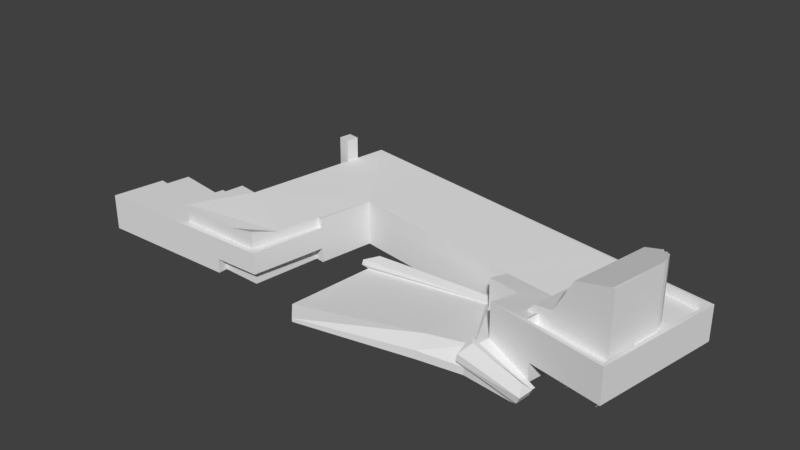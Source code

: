 # Source: Kaupungintalo.blend  (saved by Blender 2.79.0; exported with 4.5.12 LTS)
import bpy
from mathutils import Matrix  # noqa: F401  (used for matrix-valued properties, if any)

bpy.ops.wm.read_factory_settings(use_empty=True)
scene = bpy.context.scene
scene.name = 'Scene'

# ---- collections
col_collection_1 = bpy.data.collections.new('Collection 1'); scene.collection.children.link(col_collection_1)

# ---- world
world_world = bpy.data.worlds.new('World'); scene.world = world_world
world_world.color = (0.05088, 0.05088, 0.05088)
world_world.use_sun_shadow = False
world_world.sun_shadow_jitter_overblur = 0.0
world_world.cycles.sampling_method = 'MANUAL'

# ---- meshes
me_kaupungintalodata = bpy.data.meshes.new('KaupungintaloData')
me_kaupungintalodata.from_pydata([(-30.37, -20.34, -3.298), (-30.37, -20.34, 0.7119), (-57.41, -20.92, 0.7119), (-30.37, -20.34, -6.027), (-57.41, -20.92, -6.027), (-17.57, 4.347, 2.412), (-19.3, -6.162, 2.412), (-19.3, -6.133, 0.7119), (-17.57, 4.347, -6.027), (-19.29, -6.132, -3.298), (-19.29, -6.132, -6.027), (16.31, -1.147, 2.412), (16.31, -1.147, -6.027), (15.54, -5.055, 3.089), (15.54, -5.055, -6.027), (21.6, -6.004, 3.091), (21.6, -6.004, -6.027), (20.62, -11.99, -6.027), (20.62, -11.99, -2.483), (20.62, -11.99, 3.971), (28.8, -13.53, -6.027), (28.8, -13.53, -2.483), (-32.16, 12.9, -6.027), (-32.16, 12.9, 3.974), (-31.77, 15.26, 3.974), (-31.77, 15.26, -6.027), (-43.94, -6.654, -2.476), (-43.92, -6.652, 0.7119), (-37.22, -7.722, 0.7119), (-37.22, -7.722, 3.983), (-33.47, -8.314, 3.983), (-33.47, -8.314, -6.027), (-54.72, -4.953, -6.027), (-54.72, -4.953, -2.477), (-55.76, -11.1, 0.7119), (-55.76, -11.1, -2.477), (42.15, -16.04, 3.971), (42.15, -16.04, -2.483), (46.36, 8.409, 3.971), (46.36, 8.409, -2.483), (32.86, 10.61, -2.483), (-28.64, 20.64, 3.971), (-28.64, 20.64, -6.027), (32.86, 10.61, -6.027), (-27.96, -19.15, 3.03), (-22.83, -19.19, 3.983), (-21.78, -14.18, 2.407), (-20.05, -5.993, 2.412), (-20.05, -5.993, 0.7119), (-21.78, -14.18, 0.7119), (-27.96, -19.15, 0.7119), (-22.83, -19.19, 0.7119), (-38.86, -19.05, 3.983), (-38.86, -19.05, 0.7119), (-29.6, 14.9, 3.974), (-29.99, 12.54, 3.974), (-22.7, -18.87, -6.027), (-22.71, -18.87, -3.298), (-30.4, -18.64, -3.298), (-30.4, -18.64, -6.027), (-21.59, -20.15, 0.7119), (-21.59, -20.15, -3.298), (-20.97, -5.857, -6.029), (-20.97, -5.857, -3.3), (-53.33, -6.884, -2.477), (-53.33, -6.884, 0.7119), (-44.19, -8.331, 0.7152), (-44.2, -8.332, -2.473), (-54.08, -11.38, -2.477), (-54.08, -11.38, 0.7119), (-29.99, 12.54, -6.027), (-29.6, 14.9, -6.027), (-29.99, 12.54, 8.131), (-29.6, 14.9, 8.13), (-31.77, 15.26, 8.13), (-32.16, 12.91, 8.131), (45.68, 7.922, 3.971), (41.67, -15.35, 3.971), (31.46, 10.31, 3.971), (25.61, -2.632, 2.485), (41.67, -15.35, 2.392), (45.68, 7.922, 2.392), (31.46, 10.31, 2.392), (27.51, -12.68, 2.392), (27.51, -12.68, 3.971), (40.84, -12.42, 2.055), (41.78, -6.905, 2.055), (41.78, -6.905, 13.97), (40.84, -12.42, 13.97), (41.44, -6.844, 2.055), (41.43, -6.843, 13.97), (42.37, -1.319, 2.055), (42.37, -1.319, 13.97), (42.37, -1.319, 13.97), (42.12, -1.264, 2.055), (42.12, -1.264, 13.9), (42.15, -0.0021, 2.055), (42.15, -0.0021, 13.85), (41.68, 1.357, 2.055), (41.68, 1.357, 13.65), (40.78, 2.324, 2.055), (40.78, 2.324, 13.35), (39.76, 2.718, 2.055), (39.76, 2.718, 13.04), (39.84, 3.203, 2.055), (39.84, 3.203, 13.05), (24.44, -9.622, 2.21), (26.97, -10.06, 5.036), (29.54, 4.961, 5.036), (27.0, 5.395, 2.21), (40.49, -12.36, 13.97), (36.48, 3.776, 12.07), (33.91, -11.24, 12.07), (33.02, 4.366, 5.687), (30.45, -10.65, 5.687), (41.73, 4.912, -2.427), (42.71, 4.74, -2.427), (42.71, 4.74, -6.027), (41.73, 4.912, -6.027), (41.56, 3.927, -2.427), (41.56, 3.927, -6.027), (42.54, 3.755, -2.427), (42.54, 3.755, -6.027), (36.73, 5.912, -2.427), (37.71, 5.74, -2.427), (37.71, 5.74, -6.027), (36.73, 5.912, -6.027), (36.56, 4.927, -2.427), (36.56, 4.927, -6.027), (37.54, 4.755, -2.427), (37.54, 4.755, -6.027), (40.99, 0.9119, -2.427), (41.97, 0.7397, -2.427), (41.97, 0.7397, -6.027), (40.99, 0.9119, -6.027), (40.81, -0.07313, -2.427), (40.81, -0.07313, -6.027), (41.8, -0.2454, -2.427), (41.8, -0.2454, -6.027), (35.99, 1.912, -2.427), (36.97, 1.74, -2.427), (36.97, 1.74, -6.027), (35.99, 1.912, -6.027), (35.81, 0.9269, -2.427), (35.81, 0.9269, -6.027), (36.8, 0.7546, -2.427), (36.8, 0.7546, -6.027), (40.24, -3.088, -2.427), (41.23, -3.26, -2.427), (41.23, -3.26, -6.027), (40.24, -3.088, -6.027), (40.07, -4.073, -2.427), (40.07, -4.073, -6.027), (41.06, -4.245, -2.427), (41.06, -4.245, -6.027), (35.24, -2.088, -2.427), (36.23, -2.26, -2.427), (36.23, -2.26, -6.027), (35.24, -2.088, -6.027), (35.07, -3.073, -2.427), (35.07, -3.073, -6.027), (36.06, -3.245, -2.427), (36.06, -3.245, -6.027), (39.5, -7.088, -2.427), (40.49, -7.26, -2.427), (40.49, -7.26, -6.027), (39.5, -7.088, -6.027), (39.33, -8.073, -2.427), (39.33, -8.073, -6.027), (40.31, -8.245, -2.427), (40.31, -8.245, -6.027), (34.5, -6.088, -2.427), (35.49, -6.26, -2.427), (35.49, -6.26, -6.027), (34.5, -6.088, -6.027), (34.33, -7.073, -2.427), (34.33, -7.073, -6.027), (35.31, -7.245, -2.427), (35.31, -7.245, -6.027), (38.76, -11.09, -2.427), (39.75, -11.26, -2.427), (39.75, -11.26, -6.027), (38.76, -11.09, -6.027), (38.59, -12.07, -2.427), (38.59, -12.07, -6.027), (39.57, -12.25, -2.427), (39.57, -12.25, -6.027), (33.76, -10.09, -2.427), (34.75, -10.26, -2.427), (34.75, -10.26, -6.027), (33.76, -10.09, -6.027), (33.59, -11.07, -2.427), (33.59, -11.07, -6.027), (34.57, -11.25, -2.427), (34.57, -11.25, -6.027), (12.28, -19.28, -6.027), (12.28, -19.28, -4.445), (-9.553, -23.64, -5.351), (-9.553, -23.64, -6.027), (-8.715, -1.175, -6.027), (-8.715, -1.175, -5.351), (16.23, -1.209, -2.427), (16.23, -1.209, -6.027), (-12.57, -20.52, -5.351), (-10.87, -3.698, -5.351), (-10.87, -3.698, -6.027), (-12.57, -20.52, -6.027), (15.56, -5.059, -2.427), (15.88, -3.41, -2.427), (13.87, -3.431, -2.997), (11.96, -16.33, -2.997), (20.03, -14.92, -2.427), (20.64, -11.97, -2.427), (21.62, -6.013, -2.427), (20.43, -17.97, -6.027), (20.43, -17.97, -4.625), (29.68, -18.97, -6.027), (20.64, -11.97, -6.027), (30.37, -13.85, -6.027), (29.87, -16.71, -6.027), (-11.72, -4.298, -4.642), (-11.54, -4.174, -3.626), (-10.96, -0.4439, -4.404), (14.84, -2.287, -2.098), (-9.465, -2.2, -3.034), (31.08, -16.57, -5.485), (19.33, -18.5, -3.741), (30.84, -19.39, -5.485), (19.79, -15.46, -0.6869), (31.7, -16.8, -4.203), (19.47, -18.37, -2.458), (31.47, -19.61, -4.203), (20.96, -16.56, -0.8331), (30.82, -18.29, -2.59)], [], [(0, 1, 2), (3, 0, 2), (4, 3, 2), (5, 6, 7), (8, 5, 7), (8, 7, 9), (10, 8, 9), (11, 5, 8), (8, 12, 11), (13, 11, 12), (12, 14, 13), (15, 13, 14), (14, 16, 15), (16, 17, 18), (16, 18, 19), (16, 19, 15), (20, 21, 18), (18, 17, 20), (22, 23, 24), (24, 25, 22), (26, 27, 28), (28, 29, 30), (28, 30, 31), (26, 28, 31), (26, 31, 32), (33, 26, 32), (2, 34, 35), (33, 32, 4), (35, 33, 4), (2, 35, 4), (36, 19, 18), (36, 18, 21), (37, 36, 21), (38, 36, 37), (37, 39, 38), (38, 39, 40), (41, 38, 40), (42, 41, 40), (43, 42, 40), (37, 21, 40), (40, 39, 37), (21, 20, 43), (43, 40, 21), (44, 45, 46), (6, 47, 48), (48, 7, 6), (47, 46, 49), (49, 48, 47), (44, 50, 51), (51, 45, 44), (52, 29, 28), (28, 53, 52), (46, 45, 51), (51, 49, 46), (30, 29, 52), (47, 6, 5), (5, 41, 54), (5, 54, 55), (5, 55, 30), (47, 5, 30), (46, 47, 30), (52, 53, 50), (50, 44, 52), (46, 30, 52), (52, 44, 46), (56, 57, 58), (58, 59, 56), (60, 61, 9), (9, 7, 60), (60, 1, 0), (0, 61, 60), (56, 62, 63), (63, 57, 56), (10, 9, 63), (63, 62, 10), (9, 61, 57), (57, 63, 9), (61, 0, 58), (58, 57, 61), (0, 3, 59), (59, 58, 0), (64, 65, 66), (66, 67, 64), (65, 64, 68), (68, 69, 65), (60, 7, 48), (60, 48, 49), (60, 49, 51), (1, 60, 51), (2, 1, 51), (2, 51, 50), (2, 50, 53), (53, 28, 27), (53, 27, 66), (2, 53, 66), (66, 65, 69), (2, 66, 69), (34, 2, 69), (27, 26, 67), (67, 66, 27), (33, 35, 68), (33, 68, 64), (26, 33, 64), (26, 64, 67), (35, 34, 69), (69, 68, 35), (31, 30, 55), (55, 70, 31), (41, 42, 71), (71, 54, 41), (70, 55, 23), (23, 22, 70), (72, 73, 74), (74, 75, 72), (54, 71, 25), (25, 24, 54), (55, 54, 73), (73, 72, 55), (54, 24, 74), (74, 73, 54), (24, 23, 75), (75, 74, 24), (23, 55, 72), (72, 75, 23), (36, 38, 76), (76, 77, 36), (78, 76, 38), (78, 38, 41), (78, 41, 5), (78, 5, 11), (79, 78, 11), (80, 81, 82), (82, 83, 80), (77, 76, 81), (81, 80, 77), (76, 78, 82), (82, 81, 76), (78, 84, 83), (83, 82, 78), (84, 77, 80), (80, 83, 84), (79, 15, 19), (84, 79, 19), (77, 84, 19), (36, 77, 19), (84, 78, 79), (79, 11, 13), (13, 15, 79), (85, 86, 87), (87, 88, 85), (86, 89, 90), (90, 87, 86), (89, 91, 92), (92, 93, 90), (89, 92, 90), (91, 94, 95), (95, 92, 91), (94, 96, 97), (97, 95, 94), (96, 98, 99), (99, 97, 96), (98, 100, 101), (101, 99, 98), (100, 102, 103), (103, 101, 100), (102, 104, 105), (105, 103, 102), (106, 107, 108), (108, 109, 106), (90, 110, 88), (88, 87, 90), (95, 93, 92), (95, 97, 99), (99, 101, 103), (95, 99, 103), (103, 105, 111), (95, 103, 111), (112, 110, 90), (111, 112, 90), (95, 111, 90), (93, 95, 90), (113, 114, 112), (112, 111, 113), (113, 111, 105), (113, 105, 104), (113, 104, 109), (113, 109, 108), (114, 113, 108), (108, 107, 114), (88, 110, 112), (88, 112, 114), (107, 106, 85), (114, 107, 85), (88, 114, 85), (115, 116, 117), (117, 118, 115), (119, 115, 118), (118, 120, 119), (121, 119, 120), (120, 122, 121), (116, 121, 122), (122, 117, 116), (123, 124, 125), (125, 126, 123), (127, 123, 126), (126, 128, 127), (129, 127, 128), (128, 130, 129), (124, 129, 130), (130, 125, 124), (131, 132, 133), (133, 134, 131), (135, 131, 134), (134, 136, 135), (137, 135, 136), (136, 138, 137), (132, 137, 138), (138, 133, 132), (139, 140, 141), (141, 142, 139), (143, 139, 142), (142, 144, 143), (145, 143, 144), (144, 146, 145), (140, 145, 146), (146, 141, 140), (147, 148, 149), (149, 150, 147), (151, 147, 150), (150, 152, 151), (153, 151, 152), (152, 154, 153), (148, 153, 154), (154, 149, 148), (155, 156, 157), (157, 158, 155), (159, 155, 158), (158, 160, 159), (161, 159, 160), (160, 162, 161), (156, 161, 162), (162, 157, 156), (163, 164, 165), (165, 166, 163), (167, 163, 166), (166, 168, 167), (169, 167, 168), (168, 170, 169), (164, 169, 170), (170, 165, 164), (171, 172, 173), (173, 174, 171), (175, 171, 174), (174, 176, 175), (177, 175, 176), (176, 178, 177), (172, 177, 178), (178, 173, 172), (179, 180, 181), (181, 182, 179), (183, 179, 182), (182, 184, 183), (185, 183, 184), (184, 186, 185), (180, 185, 186), (186, 181, 180), (187, 188, 189), (189, 190, 187), (191, 187, 190), (190, 192, 191), (193, 191, 192), (192, 194, 193), (188, 193, 194), (194, 189, 188), (195, 196, 197), (197, 198, 195), (199, 200, 201), (201, 202, 199), (203, 204, 205), (205, 206, 203), (207, 208, 209), (209, 210, 211), (207, 209, 211), (207, 211, 212), (207, 212, 213), (214, 215, 196), (196, 195, 214), (204, 203, 210), (210, 209, 204), (215, 214, 216), (217, 212, 218), (212, 211, 219), (219, 218, 212), (205, 204, 200), (200, 199, 205), (204, 209, 208), (208, 220, 204), (220, 208, 221), (200, 222, 201), (200, 204, 222), (221, 208, 223), (223, 224, 221), (208, 201, 223), (201, 222, 224), (224, 223, 201), (222, 221, 224), (204, 220, 222), (220, 221, 222), (211, 210, 196), (196, 215, 211), (210, 203, 197), (197, 196, 210), (203, 206, 198), (198, 197, 203), (219, 211, 225), (211, 215, 226), (215, 216, 227), (227, 226, 215), (216, 219, 225), (225, 227, 216), (225, 211, 228), (228, 229, 225), (211, 226, 230), (230, 228, 211), (226, 227, 231), (231, 230, 226), (227, 225, 229), (229, 231, 227), (229, 228, 232), (232, 233, 229), (228, 230, 232), (230, 231, 233), (233, 232, 230), (231, 229, 233), (168, 166, 165, 170), (152, 150, 149, 154), (136, 134, 133, 138), (122, 120, 118, 117), (128, 126, 125, 130), (144, 142, 141, 146), (160, 158, 157, 162), (194, 192, 190, 189), (176, 174, 173, 178), (12, 8, 42, 43), (14, 12, 43), (16, 14, 43), (16, 43, 20, 17), (20, 216, 214, 17), (216, 20, 219), (219, 20, 218), (195, 198, 199, 202), (14, 195, 202, 12), (195, 14, 16), (17, 195, 16), (195, 17, 214), (205, 199, 198, 206), (42, 8, 71), (22, 25, 71, 70), (31, 70, 71, 8), (10, 62, 8), (8, 62, 31), (62, 56, 31), (59, 31, 56), (31, 59, 4, 32), (4, 59, 3), (184, 182, 181, 186)])
me_kaupungintalodata.use_remesh_preserve_volume = False
me_kaupungintalodata.use_remesh_preserve_attributes = False
me_kaupungintalodata.use_mirror_vertex_groups = False
me_kaupungintalodata.update()

# ---- objects
ob_kaupungintalo = bpy.data.objects.new('Kaupungintalo', me_kaupungintalodata)

# ---- transforms, parenting, visibility, modifiers, constraints
ob_kaupungintalo.location = (0.0, 0.0, 11.06)
ob_kaupungintalo.scale = (1.368, 1.368, 1.368)
ob_kaupungintalo.lineart.crease_threshold = 0.0

# ---- collection membership
col_collection_1.objects.link(ob_kaupungintalo)

# ---- scene / render settings (as saved in the file)
scene.frame_start = 1; scene.frame_end = 250; scene.frame_set(1)
scene.render.engine = 'BLENDER_EEVEE_NEXT'
scene.render.resolution_percentage = 50
scene.render.dither_intensity = 0.0
scene.cycles.use_denoising = False
scene.cycles.samples = 128
scene.cycles.sampling_pattern = 'TABULATED_SOBOL'
scene.cycles.use_adaptive_sampling = False
scene.cycles.use_light_tree = False
scene.cycles.blur_glossy = 0.0
scene.cycles.sample_clamp_indirect = 0.0
scene.view_settings.view_transform = 'Standard'
bpy.context.view_layer.update()

# ---- added for rendering (the .blend has no active camera and no usable light): camera, sun
cam_auto = bpy.data.cameras.new('AutoCamera')
cam_auto.lens = 50.0
cam_auto.sensor_width = 36.0
cam_auto.clip_end = 2545.01
ob_auto_camera = bpy.data.objects.new('AutoCamera', cam_auto)
scene.collection.objects.link(ob_auto_camera)
ob_auto_camera.location = (137.463, -176.066, 132.502)
ob_auto_camera.rotation_euler = (1.09748, -7.21219e-08, 0.694738)
scene.camera = ob_auto_camera
light_auto_sun = bpy.data.lights.new('AutoSun', 'SUN')
light_auto_sun.energy = 3.0
light_auto_sun.angle = 0.0523599
ob_auto_sun = bpy.data.objects.new('AutoSun', light_auto_sun)
scene.collection.objects.link(ob_auto_sun)
ob_auto_sun.rotation_euler = (0.872665, 0.174533, 0.523599)
bpy.context.view_layer.update()

